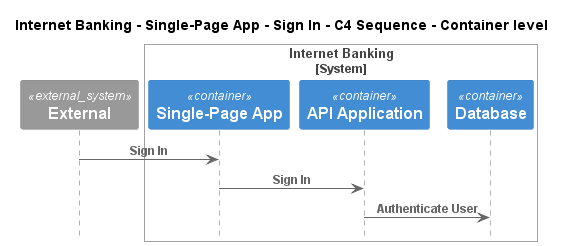

The diagram above was rendered by PlantUML. Its source (embedded in the PNG):
@startuml
!pragma layout smetana
!include ..\..\..\..\..\..\.c4s\C4_Sequence.puml

title Internet Banking - Single-Page App - Sign In - C4 Sequence - Container level

System_Ext(C4InterFlow.SoftwareSystems.ExternalSystem, "External", "")

System_Boundary(BigBankPlc.SoftwareSystems.InternetBanking, "Internet Banking")
    Container(BigBankPlc.SoftwareSystems.InternetBanking.Containers.SinglePageApp, "Single-Page App", "", "")
    Container(BigBankPlc.SoftwareSystems.InternetBanking.Containers.APIApplication, "API Application", "", "")
    ContainerDb(BigBankPlc.SoftwareSystems.InternetBanking.Containers.Database, "Database", "", "")
Boundary_End()

Rel(C4InterFlow.SoftwareSystems.ExternalSystem, BigBankPlc.SoftwareSystems.InternetBanking.Containers.SinglePageApp, "Sign In")
Rel(BigBankPlc.SoftwareSystems.InternetBanking.Containers.SinglePageApp, BigBankPlc.SoftwareSystems.InternetBanking.Containers.APIApplication, "Sign In")
Rel(BigBankPlc.SoftwareSystems.InternetBanking.Containers.APIApplication, BigBankPlc.SoftwareSystems.InternetBanking.Containers.Database, "Authenticate User")


@enduml